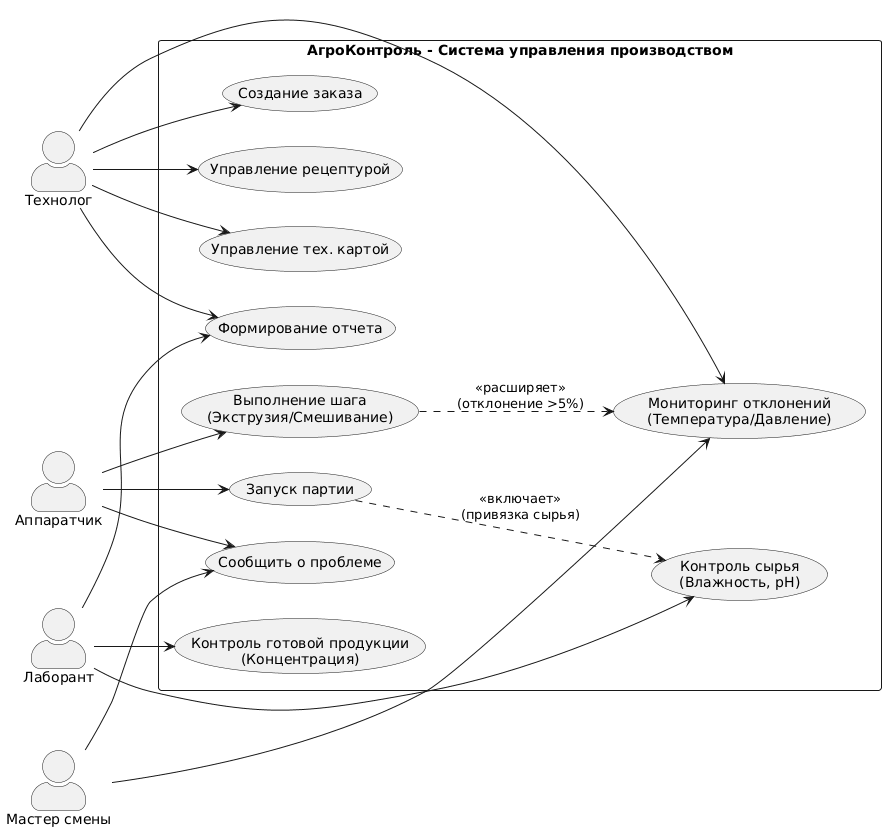

The diagram above was rendered by PlantUML. Its source (embedded in the PNG):
@startuml
left to right direction
skinparam actorStyle awesome

:Технолог: as Tech
:Аппаратчик: as Oper
:Лаборант: as Lab
:Мастер смены: as Master

rectangle "АгроКонтроль - Система управления производством" {
  
  usecase "Управление рецептурой" as UC1
  usecase "Управление тех. картой" as UC2
  usecase "Создание заказа" as UC3
  usecase "Запуск партии" as UC4
  usecase "Выполнение шага\n(Экструзия/Смешивание)" as UC5
  usecase "Контроль сырья\n(Влажность, pH)" as UC6
  usecase "Контроль готовой продукции\n(Концентрация)" as UC7
  usecase "Мониторинг отклонений\n(Температура/Давление)" as UC8
  usecase "Сообщить о проблеме" as UC9
  usecase "Формирование отчета" as UC10

  Tech --> UC1
  Tech --> UC2
  Tech --> UC3
  Tech --> UC8
  Tech --> UC10
  
  Oper --> UC4
  Oper --> UC5
  Oper --> UC9
  
  Lab --> UC6
  Lab --> UC7
  Lab --> UC10
  
  Master --> UC8
  Master --> UC9
  
  UC4 ..> UC6 : <<включает>>\n(привязка сырья)
  UC5 ..> UC8 : <<расширяет>>\n(отклонение >5%)
}
@enduml